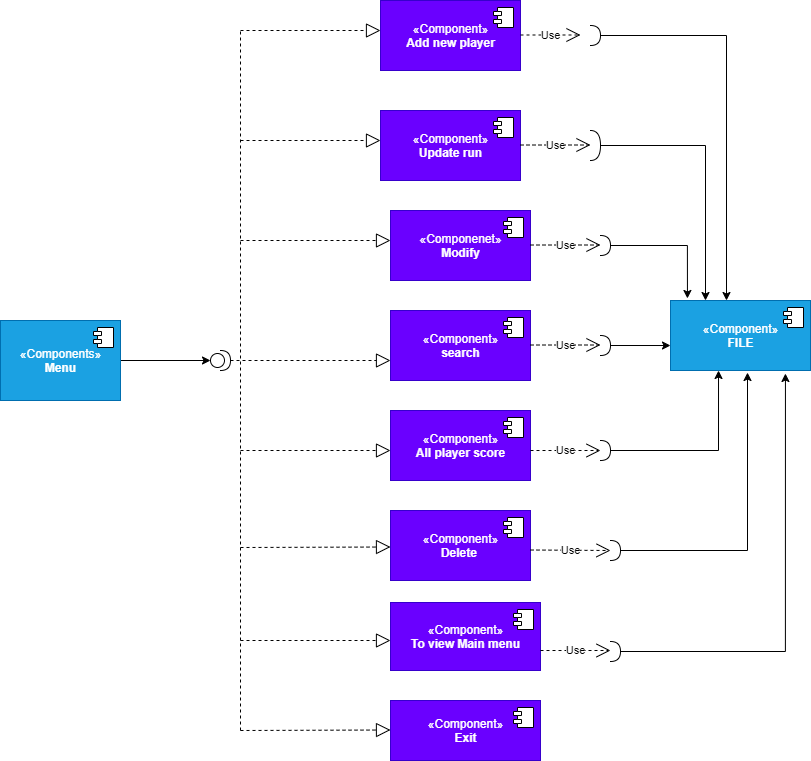

The diagram above was exported from draw.io. Its source (the exported page's mxGraphModel, read from the mxfile embedded in the PNG):
<mxGraphModel dx="868" dy="482" grid="1" gridSize="10" guides="1" tooltips="1" connect="1" arrows="1" fold="1" page="1" pageScale="1" pageWidth="850" pageHeight="1100" math="0" shadow="0">
  <root>
    <mxCell id="0" />
    <mxCell id="1" parent="0" />
    <mxCell id="sA9T6fRyZWphEcggcLqS-59" style="edgeStyle=orthogonalEdgeStyle;rounded=0;orthogonalLoop=1;jettySize=auto;html=1;entryX=0;entryY=0.5;entryDx=0;entryDy=0;entryPerimeter=0;" edge="1" parent="1" source="sA9T6fRyZWphEcggcLqS-18" target="sA9T6fRyZWphEcggcLqS-23">
      <mxGeometry relative="1" as="geometry" />
    </mxCell>
    <mxCell id="sA9T6fRyZWphEcggcLqS-18" value="«Components»&lt;br&gt;&lt;b&gt;Menu&lt;/b&gt;" style="html=1;dropTarget=0;fillColor=#1ba1e2;strokeColor=#006EAF;fontColor=#ffffff;" vertex="1" parent="1">
      <mxGeometry x="20" y="420" width="120" height="80" as="geometry" />
    </mxCell>
    <mxCell id="sA9T6fRyZWphEcggcLqS-19" value="" style="shape=module;jettyWidth=8;jettyHeight=4;" vertex="1" parent="sA9T6fRyZWphEcggcLqS-18">
      <mxGeometry x="1" width="20" height="20" relative="1" as="geometry">
        <mxPoint x="-27" y="7" as="offset" />
      </mxGeometry>
    </mxCell>
    <mxCell id="sA9T6fRyZWphEcggcLqS-76" style="edgeStyle=orthogonalEdgeStyle;rounded=0;orthogonalLoop=1;jettySize=auto;html=1;" edge="1" parent="1">
      <mxGeometry relative="1" as="geometry">
        <mxPoint x="220" y="460" as="targetPoint" />
        <mxPoint x="220" y="460" as="sourcePoint" />
      </mxGeometry>
    </mxCell>
    <mxCell id="sA9T6fRyZWphEcggcLqS-23" value="" style="shape=providedRequiredInterface;html=1;verticalLabelPosition=bottom;" vertex="1" parent="1">
      <mxGeometry x="230" y="450" width="20" height="20" as="geometry" />
    </mxCell>
    <mxCell id="sA9T6fRyZWphEcggcLqS-26" value="«Component»&lt;br&gt;&lt;b&gt;Add new player&lt;/b&gt;" style="html=1;dropTarget=0;fillColor=#6a00ff;strokeColor=#3700CC;fontColor=#ffffff;" vertex="1" parent="1">
      <mxGeometry x="400" y="100" width="140" height="70" as="geometry" />
    </mxCell>
    <mxCell id="sA9T6fRyZWphEcggcLqS-27" value="" style="shape=module;jettyWidth=8;jettyHeight=4;" vertex="1" parent="sA9T6fRyZWphEcggcLqS-26">
      <mxGeometry x="1" width="20" height="20" relative="1" as="geometry">
        <mxPoint x="-27" y="7" as="offset" />
      </mxGeometry>
    </mxCell>
    <mxCell id="sA9T6fRyZWphEcggcLqS-28" value="«Component»&lt;br&gt;&lt;b&gt;Update run&lt;/b&gt;" style="html=1;dropTarget=0;fillColor=#6a00ff;strokeColor=#3700CC;fontColor=#ffffff;" vertex="1" parent="1">
      <mxGeometry x="400" y="210" width="140" height="70" as="geometry" />
    </mxCell>
    <mxCell id="sA9T6fRyZWphEcggcLqS-29" value="" style="shape=module;jettyWidth=8;jettyHeight=4;" vertex="1" parent="sA9T6fRyZWphEcggcLqS-28">
      <mxGeometry x="1" width="20" height="20" relative="1" as="geometry">
        <mxPoint x="-27" y="7" as="offset" />
      </mxGeometry>
    </mxCell>
    <mxCell id="sA9T6fRyZWphEcggcLqS-30" value="«Componenet»&lt;br&gt;&lt;b&gt;Modify&lt;/b&gt;" style="html=1;dropTarget=0;fillColor=#6a00ff;strokeColor=#3700CC;fontColor=#ffffff;" vertex="1" parent="1">
      <mxGeometry x="410" y="310" width="140" height="70" as="geometry" />
    </mxCell>
    <mxCell id="sA9T6fRyZWphEcggcLqS-31" value="" style="shape=module;jettyWidth=8;jettyHeight=4;" vertex="1" parent="sA9T6fRyZWphEcggcLqS-30">
      <mxGeometry x="1" width="20" height="20" relative="1" as="geometry">
        <mxPoint x="-27" y="7" as="offset" />
      </mxGeometry>
    </mxCell>
    <mxCell id="sA9T6fRyZWphEcggcLqS-32" value="«Component»&lt;br&gt;&lt;b&gt;search&lt;/b&gt;" style="html=1;dropTarget=0;fillColor=#6a00ff;strokeColor=#3700CC;fontColor=#ffffff;" vertex="1" parent="1">
      <mxGeometry x="410" y="410" width="140" height="70" as="geometry" />
    </mxCell>
    <mxCell id="sA9T6fRyZWphEcggcLqS-33" value="" style="shape=module;jettyWidth=8;jettyHeight=4;" vertex="1" parent="sA9T6fRyZWphEcggcLqS-32">
      <mxGeometry x="1" width="20" height="20" relative="1" as="geometry">
        <mxPoint x="-27" y="7" as="offset" />
      </mxGeometry>
    </mxCell>
    <mxCell id="sA9T6fRyZWphEcggcLqS-34" value="«Component»&lt;br&gt;&lt;b&gt;All player score&lt;/b&gt;" style="html=1;dropTarget=0;fillColor=#6a00ff;strokeColor=#3700CC;fontColor=#ffffff;" vertex="1" parent="1">
      <mxGeometry x="410" y="510" width="140" height="70" as="geometry" />
    </mxCell>
    <mxCell id="sA9T6fRyZWphEcggcLqS-35" value="" style="shape=module;jettyWidth=8;jettyHeight=4;" vertex="1" parent="sA9T6fRyZWphEcggcLqS-34">
      <mxGeometry x="1" width="20" height="20" relative="1" as="geometry">
        <mxPoint x="-27" y="7" as="offset" />
      </mxGeometry>
    </mxCell>
    <mxCell id="sA9T6fRyZWphEcggcLqS-38" value="«Component»&lt;br&gt;&lt;b&gt;Delete&amp;nbsp;&lt;/b&gt;" style="html=1;dropTarget=0;fillColor=#6a00ff;strokeColor=#3700CC;fontColor=#ffffff;" vertex="1" parent="1">
      <mxGeometry x="410" y="610" width="140" height="70" as="geometry" />
    </mxCell>
    <mxCell id="sA9T6fRyZWphEcggcLqS-39" value="" style="shape=module;jettyWidth=8;jettyHeight=4;" vertex="1" parent="sA9T6fRyZWphEcggcLqS-38">
      <mxGeometry x="1" width="20" height="20" relative="1" as="geometry">
        <mxPoint x="-27" y="7" as="offset" />
      </mxGeometry>
    </mxCell>
    <mxCell id="sA9T6fRyZWphEcggcLqS-40" value="«Component»&lt;br&gt;&lt;b&gt;To view Main menu&lt;/b&gt;" style="html=1;dropTarget=0;fillColor=#6a00ff;strokeColor=#3700CC;fontColor=#ffffff;" vertex="1" parent="1">
      <mxGeometry x="410" y="702" width="150" height="68" as="geometry" />
    </mxCell>
    <mxCell id="sA9T6fRyZWphEcggcLqS-41" value="" style="shape=module;jettyWidth=8;jettyHeight=4;" vertex="1" parent="sA9T6fRyZWphEcggcLqS-40">
      <mxGeometry x="1" width="20" height="20" relative="1" as="geometry">
        <mxPoint x="-27" y="7" as="offset" />
      </mxGeometry>
    </mxCell>
    <mxCell id="sA9T6fRyZWphEcggcLqS-42" value="«Component»&lt;br&gt;&lt;b&gt;Exit&lt;/b&gt;" style="html=1;dropTarget=0;fillColor=#6a00ff;strokeColor=#3700CC;fontColor=#ffffff;" vertex="1" parent="1">
      <mxGeometry x="410" y="800" width="150" height="60" as="geometry" />
    </mxCell>
    <mxCell id="sA9T6fRyZWphEcggcLqS-43" value="" style="shape=module;jettyWidth=8;jettyHeight=4;" vertex="1" parent="sA9T6fRyZWphEcggcLqS-42">
      <mxGeometry x="1" width="20" height="20" relative="1" as="geometry">
        <mxPoint x="-27" y="7" as="offset" />
      </mxGeometry>
    </mxCell>
    <mxCell id="sA9T6fRyZWphEcggcLqS-57" value="" style="endArrow=block;dashed=1;endFill=0;endSize=12;html=1;" edge="1" parent="1">
      <mxGeometry width="160" relative="1" as="geometry">
        <mxPoint x="250" y="460" as="sourcePoint" />
        <mxPoint x="410" y="460" as="targetPoint" />
      </mxGeometry>
    </mxCell>
    <mxCell id="sA9T6fRyZWphEcggcLqS-60" value="" style="endArrow=block;dashed=1;endFill=0;endSize=12;html=1;" edge="1" parent="1">
      <mxGeometry width="160" relative="1" as="geometry">
        <mxPoint x="260" y="647" as="sourcePoint" />
        <mxPoint x="410" y="646.5" as="targetPoint" />
      </mxGeometry>
    </mxCell>
    <mxCell id="sA9T6fRyZWphEcggcLqS-72" value="" style="endArrow=block;dashed=1;endFill=0;endSize=12;html=1;" edge="1" parent="1">
      <mxGeometry width="160" relative="1" as="geometry">
        <mxPoint x="260" y="340" as="sourcePoint" />
        <mxPoint x="410" y="340" as="targetPoint" />
      </mxGeometry>
    </mxCell>
    <mxCell id="sA9T6fRyZWphEcggcLqS-74" value="" style="endArrow=block;dashed=1;endFill=0;endSize=12;html=1;" edge="1" parent="1">
      <mxGeometry width="160" relative="1" as="geometry">
        <mxPoint x="260" y="240" as="sourcePoint" />
        <mxPoint x="400" y="240" as="targetPoint" />
      </mxGeometry>
    </mxCell>
    <mxCell id="sA9T6fRyZWphEcggcLqS-75" value="" style="endArrow=block;dashed=1;endFill=0;endSize=12;html=1;" edge="1" parent="1">
      <mxGeometry width="160" relative="1" as="geometry">
        <mxPoint x="260" y="130" as="sourcePoint" />
        <mxPoint x="400" y="130" as="targetPoint" />
      </mxGeometry>
    </mxCell>
    <mxCell id="sA9T6fRyZWphEcggcLqS-77" value="" style="endArrow=none;dashed=1;html=1;" edge="1" parent="1">
      <mxGeometry width="50" height="50" relative="1" as="geometry">
        <mxPoint x="260" y="830" as="sourcePoint" />
        <mxPoint x="260" y="130" as="targetPoint" />
      </mxGeometry>
    </mxCell>
    <mxCell id="sA9T6fRyZWphEcggcLqS-79" value="" style="endArrow=block;dashed=1;endFill=0;endSize=12;html=1;" edge="1" parent="1">
      <mxGeometry width="160" relative="1" as="geometry">
        <mxPoint x="260" y="550" as="sourcePoint" />
        <mxPoint x="410" y="550" as="targetPoint" />
      </mxGeometry>
    </mxCell>
    <mxCell id="sA9T6fRyZWphEcggcLqS-80" value="" style="endArrow=block;dashed=1;endFill=0;endSize=12;html=1;" edge="1" parent="1">
      <mxGeometry width="160" relative="1" as="geometry">
        <mxPoint x="260" y="740" as="sourcePoint" />
        <mxPoint x="410" y="740" as="targetPoint" />
      </mxGeometry>
    </mxCell>
    <mxCell id="sA9T6fRyZWphEcggcLqS-81" value="" style="endArrow=block;dashed=1;endFill=0;endSize=12;html=1;" edge="1" parent="1">
      <mxGeometry width="160" relative="1" as="geometry">
        <mxPoint x="260" y="830" as="sourcePoint" />
        <mxPoint x="410" y="829.5" as="targetPoint" />
      </mxGeometry>
    </mxCell>
    <mxCell id="sA9T6fRyZWphEcggcLqS-85" value="" style="shape=requiredInterface;html=1;verticalLabelPosition=bottom;" vertex="1" parent="1">
      <mxGeometry x="660" y="160" height="20" as="geometry" />
    </mxCell>
    <mxCell id="sA9T6fRyZWphEcggcLqS-134" style="edgeStyle=orthogonalEdgeStyle;rounded=0;orthogonalLoop=1;jettySize=auto;html=1;exitX=1;exitY=0.5;exitDx=0;exitDy=0;exitPerimeter=0;entryX=0.4;entryY=0;entryDx=0;entryDy=0;entryPerimeter=0;" edge="1" parent="1" source="sA9T6fRyZWphEcggcLqS-87" target="sA9T6fRyZWphEcggcLqS-131">
      <mxGeometry relative="1" as="geometry" />
    </mxCell>
    <mxCell id="sA9T6fRyZWphEcggcLqS-87" value="" style="shape=requiredInterface;html=1;verticalLabelPosition=bottom;" vertex="1" parent="1">
      <mxGeometry x="610" y="125" width="10" height="20" as="geometry" />
    </mxCell>
    <mxCell id="sA9T6fRyZWphEcggcLqS-135" style="edgeStyle=orthogonalEdgeStyle;rounded=0;orthogonalLoop=1;jettySize=auto;html=1;exitX=1;exitY=0.5;exitDx=0;exitDy=0;exitPerimeter=0;entryX=0.25;entryY=0;entryDx=0;entryDy=0;" edge="1" parent="1" source="sA9T6fRyZWphEcggcLqS-88" target="sA9T6fRyZWphEcggcLqS-131">
      <mxGeometry relative="1" as="geometry" />
    </mxCell>
    <mxCell id="sA9T6fRyZWphEcggcLqS-88" value="" style="shape=requiredInterface;html=1;verticalLabelPosition=bottom;" vertex="1" parent="1">
      <mxGeometry x="610" y="230" width="10" height="30" as="geometry" />
    </mxCell>
    <mxCell id="sA9T6fRyZWphEcggcLqS-136" style="edgeStyle=orthogonalEdgeStyle;rounded=0;orthogonalLoop=1;jettySize=auto;html=1;exitX=1;exitY=0.5;exitDx=0;exitDy=0;exitPerimeter=0;entryX=0.121;entryY=-0.029;entryDx=0;entryDy=0;entryPerimeter=0;" edge="1" parent="1" source="sA9T6fRyZWphEcggcLqS-93" target="sA9T6fRyZWphEcggcLqS-131">
      <mxGeometry relative="1" as="geometry" />
    </mxCell>
    <mxCell id="sA9T6fRyZWphEcggcLqS-93" value="" style="shape=requiredInterface;html=1;verticalLabelPosition=bottom;" vertex="1" parent="1">
      <mxGeometry x="620" y="335" width="10" height="20" as="geometry" />
    </mxCell>
    <mxCell id="sA9T6fRyZWphEcggcLqS-138" style="edgeStyle=orthogonalEdgeStyle;rounded=0;orthogonalLoop=1;jettySize=auto;html=1;exitX=1;exitY=0.5;exitDx=0;exitDy=0;exitPerimeter=0;entryX=0;entryY=0.643;entryDx=0;entryDy=0;entryPerimeter=0;" edge="1" parent="1" source="sA9T6fRyZWphEcggcLqS-95" target="sA9T6fRyZWphEcggcLqS-131">
      <mxGeometry relative="1" as="geometry" />
    </mxCell>
    <mxCell id="sA9T6fRyZWphEcggcLqS-95" value="" style="shape=requiredInterface;html=1;verticalLabelPosition=bottom;" vertex="1" parent="1">
      <mxGeometry x="620" y="435" width="10" height="20" as="geometry" />
    </mxCell>
    <mxCell id="sA9T6fRyZWphEcggcLqS-139" style="edgeStyle=orthogonalEdgeStyle;rounded=0;orthogonalLoop=1;jettySize=auto;html=1;exitX=1;exitY=0.5;exitDx=0;exitDy=0;exitPerimeter=0;entryX=0.343;entryY=1;entryDx=0;entryDy=0;entryPerimeter=0;" edge="1" parent="1" source="sA9T6fRyZWphEcggcLqS-97" target="sA9T6fRyZWphEcggcLqS-131">
      <mxGeometry relative="1" as="geometry" />
    </mxCell>
    <mxCell id="sA9T6fRyZWphEcggcLqS-97" value="" style="shape=requiredInterface;html=1;verticalLabelPosition=bottom;" vertex="1" parent="1">
      <mxGeometry x="620" y="540" width="10" height="20" as="geometry" />
    </mxCell>
    <mxCell id="sA9T6fRyZWphEcggcLqS-140" style="edgeStyle=orthogonalEdgeStyle;rounded=0;orthogonalLoop=1;jettySize=auto;html=1;exitX=1;exitY=0.5;exitDx=0;exitDy=0;exitPerimeter=0;entryX=0.55;entryY=1.029;entryDx=0;entryDy=0;entryPerimeter=0;" edge="1" parent="1" source="sA9T6fRyZWphEcggcLqS-99" target="sA9T6fRyZWphEcggcLqS-131">
      <mxGeometry relative="1" as="geometry" />
    </mxCell>
    <mxCell id="sA9T6fRyZWphEcggcLqS-99" value="" style="shape=requiredInterface;html=1;verticalLabelPosition=bottom;" vertex="1" parent="1">
      <mxGeometry x="630" y="640" width="10" height="20" as="geometry" />
    </mxCell>
    <mxCell id="sA9T6fRyZWphEcggcLqS-141" style="edgeStyle=orthogonalEdgeStyle;rounded=0;orthogonalLoop=1;jettySize=auto;html=1;exitX=1;exitY=0.5;exitDx=0;exitDy=0;exitPerimeter=0;entryX=0.821;entryY=1.043;entryDx=0;entryDy=0;entryPerimeter=0;" edge="1" parent="1" source="sA9T6fRyZWphEcggcLqS-100" target="sA9T6fRyZWphEcggcLqS-131">
      <mxGeometry relative="1" as="geometry" />
    </mxCell>
    <mxCell id="sA9T6fRyZWphEcggcLqS-100" value="" style="shape=requiredInterface;html=1;verticalLabelPosition=bottom;" vertex="1" parent="1">
      <mxGeometry x="630" y="741" width="10" height="20" as="geometry" />
    </mxCell>
    <mxCell id="sA9T6fRyZWphEcggcLqS-117" value="Use" style="endArrow=open;endSize=12;dashed=1;html=1;exitX=1;exitY=0.706;exitDx=0;exitDy=0;exitPerimeter=0;" edge="1" parent="1" source="sA9T6fRyZWphEcggcLqS-40">
      <mxGeometry width="160" relative="1" as="geometry">
        <mxPoint x="570" y="750" as="sourcePoint" />
        <mxPoint x="630" y="750" as="targetPoint" />
      </mxGeometry>
    </mxCell>
    <mxCell id="sA9T6fRyZWphEcggcLqS-120" value="Use" style="endArrow=open;endSize=12;dashed=1;html=1;exitX=1;exitY=0.706;exitDx=0;exitDy=0;exitPerimeter=0;" edge="1" parent="1">
      <mxGeometry width="160" relative="1" as="geometry">
        <mxPoint x="550" y="649.51" as="sourcePoint" />
        <mxPoint x="630" y="650" as="targetPoint" />
      </mxGeometry>
    </mxCell>
    <mxCell id="sA9T6fRyZWphEcggcLqS-121" value="Use" style="endArrow=open;endSize=12;dashed=1;html=1;exitX=1;exitY=0.706;exitDx=0;exitDy=0;exitPerimeter=0;" edge="1" parent="1">
      <mxGeometry width="160" relative="1" as="geometry">
        <mxPoint x="550" y="550.01" as="sourcePoint" />
        <mxPoint x="620" y="550.002" as="targetPoint" />
      </mxGeometry>
    </mxCell>
    <mxCell id="sA9T6fRyZWphEcggcLqS-122" value="Use" style="endArrow=open;endSize=12;dashed=1;html=1;exitX=1;exitY=0.706;exitDx=0;exitDy=0;exitPerimeter=0;" edge="1" parent="1">
      <mxGeometry width="160" relative="1" as="geometry">
        <mxPoint x="550" y="444.51" as="sourcePoint" />
        <mxPoint x="620" y="444.50199999999995" as="targetPoint" />
      </mxGeometry>
    </mxCell>
    <mxCell id="sA9T6fRyZWphEcggcLqS-123" value="Use" style="endArrow=open;endSize=12;dashed=1;html=1;exitX=1;exitY=0.706;exitDx=0;exitDy=0;exitPerimeter=0;" edge="1" parent="1">
      <mxGeometry width="160" relative="1" as="geometry">
        <mxPoint x="550" y="344.51" as="sourcePoint" />
        <mxPoint x="620" y="344.50199999999995" as="targetPoint" />
      </mxGeometry>
    </mxCell>
    <mxCell id="sA9T6fRyZWphEcggcLqS-124" value="Use" style="endArrow=open;endSize=12;dashed=1;html=1;exitX=1;exitY=0.706;exitDx=0;exitDy=0;exitPerimeter=0;" edge="1" parent="1">
      <mxGeometry width="160" relative="1" as="geometry">
        <mxPoint x="540" y="244.51" as="sourcePoint" />
        <mxPoint x="610" y="244.50199999999995" as="targetPoint" />
        <Array as="points" />
      </mxGeometry>
    </mxCell>
    <mxCell id="sA9T6fRyZWphEcggcLqS-127" value="Use" style="endArrow=open;endSize=12;dashed=1;html=1;" edge="1" parent="1">
      <mxGeometry width="160" relative="1" as="geometry">
        <mxPoint x="540" y="134.5" as="sourcePoint" />
        <mxPoint x="600" y="134.5" as="targetPoint" />
      </mxGeometry>
    </mxCell>
    <mxCell id="sA9T6fRyZWphEcggcLqS-131" value="«Component»&lt;br&gt;&lt;b&gt;FILE&lt;/b&gt;" style="html=1;dropTarget=0;fillColor=#1ba1e2;strokeColor=#006EAF;fontColor=#ffffff;" vertex="1" parent="1">
      <mxGeometry x="690" y="400" width="140" height="70" as="geometry" />
    </mxCell>
    <mxCell id="sA9T6fRyZWphEcggcLqS-132" value="" style="shape=module;jettyWidth=8;jettyHeight=4;" vertex="1" parent="sA9T6fRyZWphEcggcLqS-131">
      <mxGeometry x="1" width="20" height="20" relative="1" as="geometry">
        <mxPoint x="-27" y="7" as="offset" />
      </mxGeometry>
    </mxCell>
  </root>
</mxGraphModel>